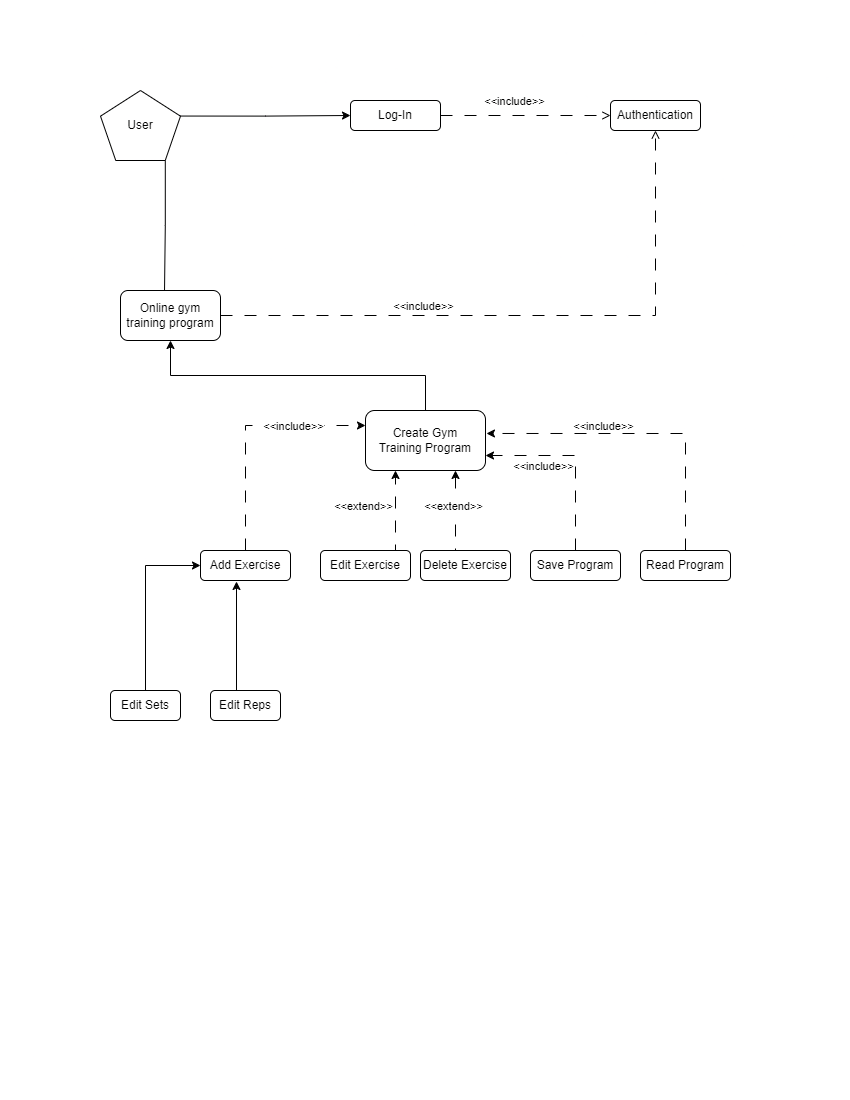

The diagram above was exported from draw.io. Its source (the exported page's mxGraphModel, read from the mxfile embedded in the PNG):
<mxGraphModel dx="1434" dy="768" grid="1" gridSize="10" guides="1" tooltips="1" connect="1" arrows="1" fold="1" page="1" pageScale="1" pageWidth="850" pageHeight="1100" math="0" shadow="0">
  <root>
    <mxCell id="0" />
    <mxCell id="1" parent="0" />
    <mxCell id="K423eKX3UafT-kD6xunI-6" style="edgeStyle=orthogonalEdgeStyle;rounded=0;orthogonalLoop=1;jettySize=auto;html=1;exitX=1;exitY=0.365;exitDx=0;exitDy=0;exitPerimeter=0;entryX=0;entryY=0.5;entryDx=0;entryDy=0;" edge="1" parent="1" source="K423eKX3UafT-kD6xunI-1" target="K423eKX3UafT-kD6xunI-5">
      <mxGeometry relative="1" as="geometry" />
    </mxCell>
    <mxCell id="K423eKX3UafT-kD6xunI-14" style="edgeStyle=orthogonalEdgeStyle;rounded=0;orthogonalLoop=1;jettySize=auto;html=1;exitX=0.81;exitY=1;exitDx=0;exitDy=0;exitPerimeter=0;entryX=0.44;entryY=0.04;entryDx=0;entryDy=0;entryPerimeter=0;endArrow=baseDash;endFill=0;" edge="1" parent="1" source="K423eKX3UafT-kD6xunI-1" target="K423eKX3UafT-kD6xunI-13">
      <mxGeometry relative="1" as="geometry" />
    </mxCell>
    <mxCell id="K423eKX3UafT-kD6xunI-1" value="User" style="whiteSpace=wrap;html=1;shape=mxgraph.basic.pentagon" vertex="1" parent="1">
      <mxGeometry x="100" y="90" width="80" height="70" as="geometry" />
    </mxCell>
    <mxCell id="K423eKX3UafT-kD6xunI-11" style="edgeStyle=orthogonalEdgeStyle;rounded=0;orthogonalLoop=1;jettySize=auto;html=1;exitX=1;exitY=0.5;exitDx=0;exitDy=0;entryX=0;entryY=0.5;entryDx=0;entryDy=0;dashed=1;dashPattern=12 12;endArrow=open;endFill=0;" edge="1" parent="1" source="K423eKX3UafT-kD6xunI-5" target="K423eKX3UafT-kD6xunI-8">
      <mxGeometry relative="1" as="geometry" />
    </mxCell>
    <mxCell id="K423eKX3UafT-kD6xunI-12" value="&amp;lt;&amp;lt;include&amp;gt;&amp;gt;" style="edgeLabel;html=1;align=center;verticalAlign=middle;resizable=0;points=[];" vertex="1" connectable="0" parent="K423eKX3UafT-kD6xunI-11">
      <mxGeometry x="-0.1412" y="2" relative="1" as="geometry">
        <mxPoint y="-13" as="offset" />
      </mxGeometry>
    </mxCell>
    <mxCell id="K423eKX3UafT-kD6xunI-5" value="Log-In" style="rounded=1;whiteSpace=wrap;html=1;" vertex="1" parent="1">
      <mxGeometry x="350" y="100" width="90" height="30" as="geometry" />
    </mxCell>
    <mxCell id="K423eKX3UafT-kD6xunI-8" value="Authentication" style="rounded=1;whiteSpace=wrap;html=1;" vertex="1" parent="1">
      <mxGeometry x="610" y="100" width="90" height="30" as="geometry" />
    </mxCell>
    <mxCell id="K423eKX3UafT-kD6xunI-15" style="edgeStyle=orthogonalEdgeStyle;rounded=0;orthogonalLoop=1;jettySize=auto;html=1;exitX=1;exitY=0.5;exitDx=0;exitDy=0;entryX=0.5;entryY=1;entryDx=0;entryDy=0;dashed=1;dashPattern=12 12;endArrow=open;endFill=0;" edge="1" parent="1" source="K423eKX3UafT-kD6xunI-13" target="K423eKX3UafT-kD6xunI-8">
      <mxGeometry relative="1" as="geometry" />
    </mxCell>
    <mxCell id="K423eKX3UafT-kD6xunI-13" value="Online gym&lt;br&gt;training program" style="rounded=1;whiteSpace=wrap;html=1;" vertex="1" parent="1">
      <mxGeometry x="120" y="290" width="100" height="50" as="geometry" />
    </mxCell>
    <mxCell id="K423eKX3UafT-kD6xunI-16" value="&amp;lt;&amp;lt;include&amp;gt;&amp;gt;" style="edgeLabel;html=1;align=center;verticalAlign=middle;resizable=0;points=[];" vertex="1" connectable="0" parent="1">
      <mxGeometry x="470" y="90" as="geometry">
        <mxPoint x="-48" y="215" as="offset" />
      </mxGeometry>
    </mxCell>
    <mxCell id="K423eKX3UafT-kD6xunI-38" style="edgeStyle=orthogonalEdgeStyle;rounded=0;orthogonalLoop=1;jettySize=auto;html=1;exitX=0.5;exitY=0;exitDx=0;exitDy=0;entryX=0.5;entryY=1;entryDx=0;entryDy=0;" edge="1" parent="1" source="K423eKX3UafT-kD6xunI-17" target="K423eKX3UafT-kD6xunI-13">
      <mxGeometry relative="1" as="geometry" />
    </mxCell>
    <mxCell id="K423eKX3UafT-kD6xunI-17" value="Create Gym&lt;br&gt;Training Program" style="rounded=1;whiteSpace=wrap;html=1;" vertex="1" parent="1">
      <mxGeometry x="365" y="410" width="120" height="60" as="geometry" />
    </mxCell>
    <mxCell id="K423eKX3UafT-kD6xunI-25" style="edgeStyle=orthogonalEdgeStyle;rounded=0;orthogonalLoop=1;jettySize=auto;html=1;exitX=0.5;exitY=0;exitDx=0;exitDy=0;entryX=1;entryY=0.75;entryDx=0;entryDy=0;dashed=1;dashPattern=12 12;" edge="1" parent="1" source="K423eKX3UafT-kD6xunI-19" target="K423eKX3UafT-kD6xunI-17">
      <mxGeometry relative="1" as="geometry" />
    </mxCell>
    <mxCell id="K423eKX3UafT-kD6xunI-19" value="Save Program" style="rounded=1;whiteSpace=wrap;html=1;" vertex="1" parent="1">
      <mxGeometry x="530" y="550" width="90" height="30" as="geometry" />
    </mxCell>
    <mxCell id="K423eKX3UafT-kD6xunI-24" style="edgeStyle=orthogonalEdgeStyle;rounded=0;orthogonalLoop=1;jettySize=auto;html=1;exitX=0.5;exitY=0;exitDx=0;exitDy=0;entryX=1.008;entryY=0.383;entryDx=0;entryDy=0;entryPerimeter=0;dashed=1;dashPattern=12 12;" edge="1" parent="1" source="K423eKX3UafT-kD6xunI-20" target="K423eKX3UafT-kD6xunI-17">
      <mxGeometry relative="1" as="geometry" />
    </mxCell>
    <mxCell id="K423eKX3UafT-kD6xunI-20" value="Read Program" style="rounded=1;whiteSpace=wrap;html=1;" vertex="1" parent="1">
      <mxGeometry x="640" y="550" width="90" height="30" as="geometry" />
    </mxCell>
    <mxCell id="K423eKX3UafT-kD6xunI-31" style="edgeStyle=orthogonalEdgeStyle;rounded=0;orthogonalLoop=1;jettySize=auto;html=1;exitX=0.5;exitY=0;exitDx=0;exitDy=0;entryX=0.25;entryY=1;entryDx=0;entryDy=0;dashed=1;dashPattern=12 12;" edge="1" parent="1" source="K423eKX3UafT-kD6xunI-21" target="K423eKX3UafT-kD6xunI-17">
      <mxGeometry relative="1" as="geometry">
        <Array as="points">
          <mxPoint x="395" y="550" />
        </Array>
      </mxGeometry>
    </mxCell>
    <mxCell id="K423eKX3UafT-kD6xunI-21" value="Edit Exercise" style="rounded=1;whiteSpace=wrap;html=1;" vertex="1" parent="1">
      <mxGeometry x="320" y="550" width="90" height="30" as="geometry" />
    </mxCell>
    <mxCell id="K423eKX3UafT-kD6xunI-28" style="edgeStyle=orthogonalEdgeStyle;rounded=0;orthogonalLoop=1;jettySize=auto;html=1;exitX=0.5;exitY=0;exitDx=0;exitDy=0;entryX=0.75;entryY=1;entryDx=0;entryDy=0;dashed=1;dashPattern=12 12;" edge="1" parent="1" source="K423eKX3UafT-kD6xunI-22" target="K423eKX3UafT-kD6xunI-17">
      <mxGeometry relative="1" as="geometry">
        <Array as="points">
          <mxPoint x="455" y="550" />
        </Array>
      </mxGeometry>
    </mxCell>
    <mxCell id="K423eKX3UafT-kD6xunI-22" value="Delete Exercise" style="rounded=1;whiteSpace=wrap;html=1;" vertex="1" parent="1">
      <mxGeometry x="420" y="550" width="90" height="30" as="geometry" />
    </mxCell>
    <mxCell id="K423eKX3UafT-kD6xunI-26" value="&amp;lt;&amp;lt;include&amp;gt;&amp;gt;" style="edgeLabel;html=1;align=center;verticalAlign=middle;resizable=0;points=[];" vertex="1" connectable="0" parent="1">
      <mxGeometry x="650" y="210" as="geometry">
        <mxPoint x="-48" y="215" as="offset" />
      </mxGeometry>
    </mxCell>
    <mxCell id="K423eKX3UafT-kD6xunI-27" value="&amp;lt;&amp;lt;include&amp;gt;&amp;gt;" style="edgeLabel;html=1;align=center;verticalAlign=middle;resizable=0;points=[];" vertex="1" connectable="0" parent="1">
      <mxGeometry x="590" y="250" as="geometry">
        <mxPoint x="-48" y="215" as="offset" />
      </mxGeometry>
    </mxCell>
    <mxCell id="K423eKX3UafT-kD6xunI-32" value="&amp;lt;&amp;lt;extend&amp;gt;&amp;gt;" style="edgeLabel;html=1;align=center;verticalAlign=middle;resizable=0;points=[];" vertex="1" connectable="0" parent="1">
      <mxGeometry x="410" y="290" as="geometry">
        <mxPoint x="-48" y="215" as="offset" />
      </mxGeometry>
    </mxCell>
    <mxCell id="K423eKX3UafT-kD6xunI-33" value="&amp;lt;&amp;lt;extend&amp;gt;&amp;gt;" style="edgeLabel;html=1;align=center;verticalAlign=middle;resizable=0;points=[];" vertex="1" connectable="0" parent="1">
      <mxGeometry x="500" y="290" as="geometry">
        <mxPoint x="-48" y="215" as="offset" />
      </mxGeometry>
    </mxCell>
    <mxCell id="K423eKX3UafT-kD6xunI-37" style="edgeStyle=orthogonalEdgeStyle;rounded=0;orthogonalLoop=1;jettySize=auto;html=1;exitX=0.5;exitY=0;exitDx=0;exitDy=0;entryX=0;entryY=0.25;entryDx=0;entryDy=0;dashed=1;dashPattern=12 12;" edge="1" parent="1" source="K423eKX3UafT-kD6xunI-35" target="K423eKX3UafT-kD6xunI-17">
      <mxGeometry relative="1" as="geometry" />
    </mxCell>
    <mxCell id="K423eKX3UafT-kD6xunI-35" value="Add Exercise" style="rounded=1;whiteSpace=wrap;html=1;" vertex="1" parent="1">
      <mxGeometry x="200" y="550" width="90" height="30" as="geometry" />
    </mxCell>
    <mxCell id="K423eKX3UafT-kD6xunI-39" value="&amp;lt;&amp;lt;include&amp;gt;&amp;gt;" style="edgeLabel;html=1;align=center;verticalAlign=middle;resizable=0;points=[];" vertex="1" connectable="0" parent="1">
      <mxGeometry x="340" y="210" as="geometry">
        <mxPoint x="-48" y="215" as="offset" />
      </mxGeometry>
    </mxCell>
    <mxCell id="K423eKX3UafT-kD6xunI-44" style="edgeStyle=orthogonalEdgeStyle;rounded=0;orthogonalLoop=1;jettySize=auto;html=1;exitX=0.5;exitY=0;exitDx=0;exitDy=0;entryX=0;entryY=0.5;entryDx=0;entryDy=0;" edge="1" parent="1" source="K423eKX3UafT-kD6xunI-40" target="K423eKX3UafT-kD6xunI-35">
      <mxGeometry relative="1" as="geometry" />
    </mxCell>
    <mxCell id="K423eKX3UafT-kD6xunI-40" value="Edit Sets" style="rounded=1;whiteSpace=wrap;html=1;" vertex="1" parent="1">
      <mxGeometry x="110" y="690" width="70" height="30" as="geometry" />
    </mxCell>
    <mxCell id="K423eKX3UafT-kD6xunI-42" style="edgeStyle=orthogonalEdgeStyle;rounded=0;orthogonalLoop=1;jettySize=auto;html=1;exitX=0.5;exitY=0;exitDx=0;exitDy=0;entryX=0.4;entryY=1.033;entryDx=0;entryDy=0;entryPerimeter=0;" edge="1" parent="1" source="K423eKX3UafT-kD6xunI-41" target="K423eKX3UafT-kD6xunI-35">
      <mxGeometry relative="1" as="geometry">
        <Array as="points">
          <mxPoint x="236" y="690" />
        </Array>
      </mxGeometry>
    </mxCell>
    <mxCell id="K423eKX3UafT-kD6xunI-41" value="Edit Reps" style="rounded=1;whiteSpace=wrap;html=1;" vertex="1" parent="1">
      <mxGeometry x="210" y="690" width="70" height="30" as="geometry" />
    </mxCell>
  </root>
</mxGraphModel>